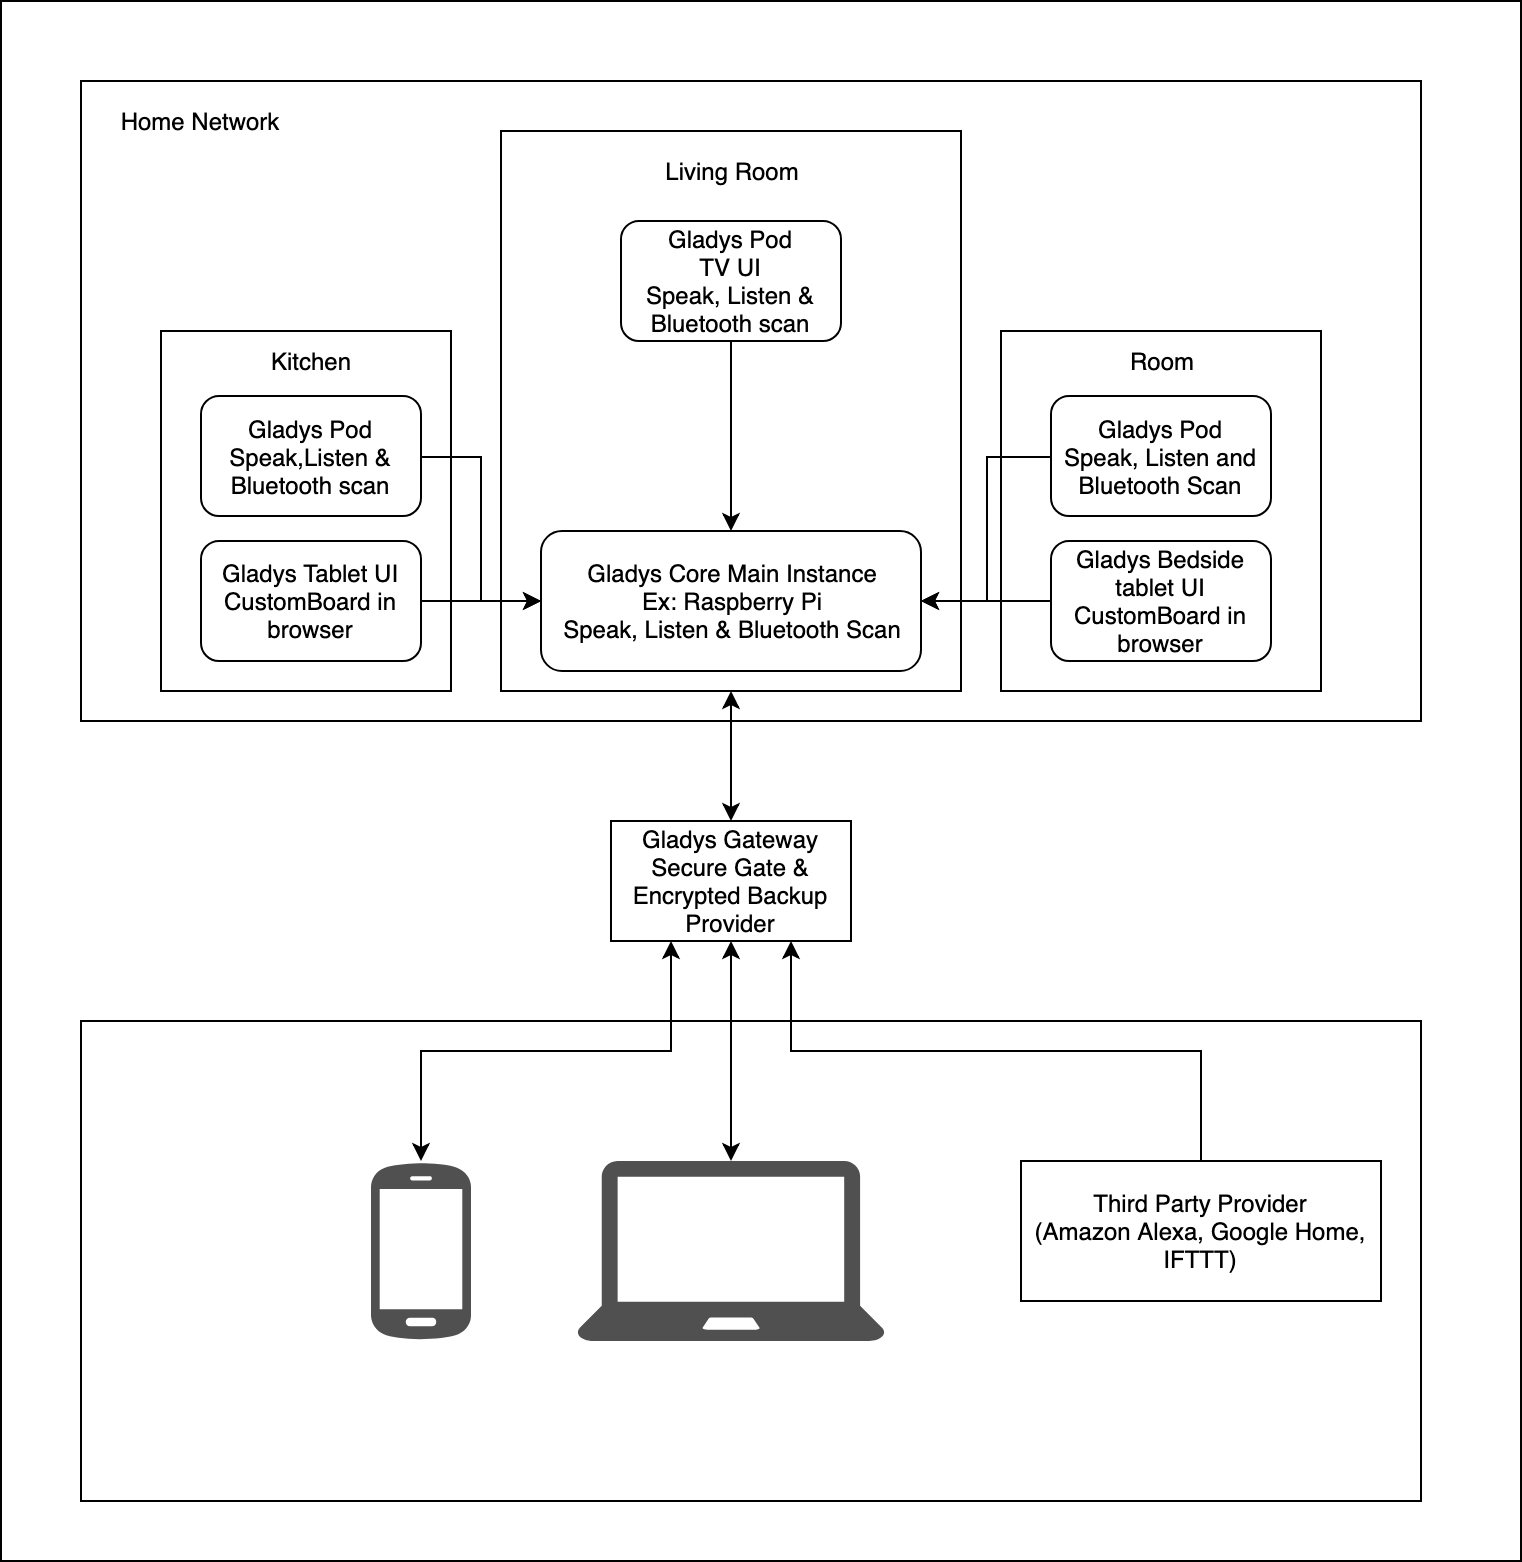

The diagram above was exported from draw.io. Its source (the exported page's mxGraphModel, read from the mxfile embedded in the PNG):
<mxGraphModel dx="950" dy="550" grid="1" gridSize="10" guides="1" tooltips="1" connect="1" arrows="1" fold="1" page="1" pageScale="1" pageWidth="826" pageHeight="469" math="0" shadow="0">
  <root>
    <mxCell id="0" />
    <mxCell id="1" parent="0" />
    <mxCell id="QEp14_S1tScdccVCfXxe-46" value="" style="rounded=0;whiteSpace=wrap;html=1;" parent="1" vertex="1">
      <mxGeometry x="60" y="10" width="760" height="780" as="geometry" />
    </mxCell>
    <mxCell id="QEp14_S1tScdccVCfXxe-38" value="&lt;div style=&quot;text-align: center&quot;&gt;&lt;br&gt;&lt;/div&gt;" style="rounded=0;whiteSpace=wrap;html=1;" parent="1" vertex="1">
      <mxGeometry x="100" y="520" width="670" height="240" as="geometry" />
    </mxCell>
    <mxCell id="QEp14_S1tScdccVCfXxe-36" value="" style="rounded=0;whiteSpace=wrap;html=1;" parent="1" vertex="1">
      <mxGeometry x="100" y="50" width="670" height="320" as="geometry" />
    </mxCell>
    <mxCell id="QEp14_S1tScdccVCfXxe-6" value="Home Network" style="text;html=1;strokeColor=none;fillColor=none;align=center;verticalAlign=middle;whiteSpace=wrap;rounded=0;" parent="1" vertex="1">
      <mxGeometry x="105" y="60" width="110" height="20" as="geometry" />
    </mxCell>
    <mxCell id="QEp14_S1tScdccVCfXxe-8" value="" style="rounded=0;whiteSpace=wrap;html=1;" parent="1" vertex="1">
      <mxGeometry x="140" y="175" width="145" height="180" as="geometry" />
    </mxCell>
    <mxCell id="QEp14_S1tScdccVCfXxe-7" value="Gladys Pod&lt;br&gt;Speak,Listen &amp;amp; Bluetooth scan&lt;br&gt;" style="rounded=1;whiteSpace=wrap;html=1;" parent="1" vertex="1">
      <mxGeometry x="160" y="207.5" width="110" height="60" as="geometry" />
    </mxCell>
    <mxCell id="QEp14_S1tScdccVCfXxe-9" value="Kitchen" style="text;html=1;strokeColor=none;fillColor=none;align=center;verticalAlign=middle;whiteSpace=wrap;rounded=0;" parent="1" vertex="1">
      <mxGeometry x="195" y="180" width="40" height="20" as="geometry" />
    </mxCell>
    <mxCell id="QEp14_S1tScdccVCfXxe-10" value="Gladys Tablet UI&lt;br&gt;CustomBoard in browser&lt;br&gt;" style="rounded=1;whiteSpace=wrap;html=1;" parent="1" vertex="1">
      <mxGeometry x="160" y="280" width="110" height="60" as="geometry" />
    </mxCell>
    <mxCell id="QEp14_S1tScdccVCfXxe-31" style="edgeStyle=orthogonalEdgeStyle;rounded=0;html=1;exitX=0.5;exitY=1;jettySize=auto;orthogonalLoop=1;startArrow=classic;startFill=1;" parent="1" source="QEp14_S1tScdccVCfXxe-11" target="QEp14_S1tScdccVCfXxe-30" edge="1">
      <mxGeometry relative="1" as="geometry" />
    </mxCell>
    <mxCell id="QEp14_S1tScdccVCfXxe-11" value="" style="rounded=0;whiteSpace=wrap;html=1;" parent="1" vertex="1">
      <mxGeometry x="310" y="75" width="230" height="280" as="geometry" />
    </mxCell>
    <mxCell id="QEp14_S1tScdccVCfXxe-24" style="edgeStyle=orthogonalEdgeStyle;rounded=0;html=1;exitX=0.5;exitY=1;entryX=0.5;entryY=0;jettySize=auto;orthogonalLoop=1;" parent="1" source="QEp14_S1tScdccVCfXxe-12" target="QEp14_S1tScdccVCfXxe-2" edge="1">
      <mxGeometry relative="1" as="geometry" />
    </mxCell>
    <mxCell id="QEp14_S1tScdccVCfXxe-12" value="Gladys Pod&lt;br&gt;TV UI&lt;br&gt;Speak, Listen &amp;amp; Bluetooth scan&lt;br&gt;" style="rounded=1;whiteSpace=wrap;html=1;" parent="1" vertex="1">
      <mxGeometry x="370" y="120" width="110" height="60" as="geometry" />
    </mxCell>
    <mxCell id="QEp14_S1tScdccVCfXxe-13" value="Living Room" style="text;html=1;strokeColor=none;fillColor=none;align=center;verticalAlign=middle;whiteSpace=wrap;rounded=0;" parent="1" vertex="1">
      <mxGeometry x="390" y="85" width="70" height="20" as="geometry" />
    </mxCell>
    <mxCell id="QEp14_S1tScdccVCfXxe-2" value="Gladys Core Main Instance&lt;br&gt;Ex: Raspberry Pi&lt;br&gt;Speak, Listen &amp;amp; Bluetooth Scan&lt;br&gt;" style="rounded=1;whiteSpace=wrap;html=1;" parent="1" vertex="1">
      <mxGeometry x="330" y="275" width="190" height="70" as="geometry" />
    </mxCell>
    <mxCell id="QEp14_S1tScdccVCfXxe-15" value="" style="rounded=0;whiteSpace=wrap;html=1;" parent="1" vertex="1">
      <mxGeometry x="560" y="175" width="160" height="180" as="geometry" />
    </mxCell>
    <mxCell id="QEp14_S1tScdccVCfXxe-20" style="edgeStyle=orthogonalEdgeStyle;rounded=0;html=1;exitX=0;exitY=0.5;entryX=1;entryY=0.5;jettySize=auto;orthogonalLoop=1;" parent="1" source="QEp14_S1tScdccVCfXxe-16" target="QEp14_S1tScdccVCfXxe-2" edge="1">
      <mxGeometry relative="1" as="geometry" />
    </mxCell>
    <mxCell id="QEp14_S1tScdccVCfXxe-16" value="Gladys Pod&lt;br&gt;Speak, Listen and Bluetooth Scan&lt;br&gt;" style="rounded=1;whiteSpace=wrap;html=1;" parent="1" vertex="1">
      <mxGeometry x="585" y="207.5" width="110" height="60" as="geometry" />
    </mxCell>
    <mxCell id="QEp14_S1tScdccVCfXxe-17" value="Room" style="text;html=1;strokeColor=none;fillColor=none;align=center;verticalAlign=middle;whiteSpace=wrap;rounded=0;" parent="1" vertex="1">
      <mxGeometry x="620" y="180" width="40" height="20" as="geometry" />
    </mxCell>
    <mxCell id="QEp14_S1tScdccVCfXxe-23" style="edgeStyle=orthogonalEdgeStyle;rounded=0;html=1;exitX=0;exitY=0.5;entryX=1;entryY=0.5;jettySize=auto;orthogonalLoop=1;" parent="1" source="QEp14_S1tScdccVCfXxe-18" target="QEp14_S1tScdccVCfXxe-2" edge="1">
      <mxGeometry relative="1" as="geometry" />
    </mxCell>
    <mxCell id="QEp14_S1tScdccVCfXxe-18" value="Gladys Bedside tablet UI&lt;br&gt;CustomBoard in browser&lt;br&gt;" style="rounded=1;whiteSpace=wrap;html=1;" parent="1" vertex="1">
      <mxGeometry x="585" y="280" width="110" height="60" as="geometry" />
    </mxCell>
    <mxCell id="QEp14_S1tScdccVCfXxe-21" style="edgeStyle=orthogonalEdgeStyle;rounded=0;html=1;exitX=1;exitY=0.5;entryX=0;entryY=0.5;jettySize=auto;orthogonalLoop=1;" parent="1" source="QEp14_S1tScdccVCfXxe-7" target="QEp14_S1tScdccVCfXxe-2" edge="1">
      <mxGeometry relative="1" as="geometry" />
    </mxCell>
    <mxCell id="QEp14_S1tScdccVCfXxe-22" style="edgeStyle=orthogonalEdgeStyle;rounded=0;html=1;exitX=1;exitY=0.5;jettySize=auto;orthogonalLoop=1;" parent="1" source="QEp14_S1tScdccVCfXxe-10" target="QEp14_S1tScdccVCfXxe-2" edge="1">
      <mxGeometry relative="1" as="geometry" />
    </mxCell>
    <mxCell id="QEp14_S1tScdccVCfXxe-28" value="" style="shadow=0;dashed=0;html=1;strokeColor=none;fillColor=#505050;labelPosition=center;verticalLabelPosition=bottom;verticalAlign=top;outlineConnect=0;align=center;shape=mxgraph.office.devices.cell_phone_android_proportional;" parent="1" vertex="1">
      <mxGeometry x="245" y="590" width="50" height="90" as="geometry" />
    </mxCell>
    <mxCell id="QEp14_S1tScdccVCfXxe-29" value="" style="shadow=0;dashed=0;html=1;strokeColor=none;fillColor=#505050;labelPosition=center;verticalLabelPosition=bottom;verticalAlign=top;outlineConnect=0;align=center;shape=mxgraph.office.devices.laptop;" parent="1" vertex="1">
      <mxGeometry x="348" y="590" width="154" height="90" as="geometry" />
    </mxCell>
    <mxCell id="QEp14_S1tScdccVCfXxe-33" style="edgeStyle=orthogonalEdgeStyle;rounded=0;html=1;exitX=0.5;exitY=1;jettySize=auto;orthogonalLoop=1;endArrow=classic;endFill=1;startArrow=classic;startFill=1;" parent="1" source="QEp14_S1tScdccVCfXxe-30" target="QEp14_S1tScdccVCfXxe-29" edge="1">
      <mxGeometry relative="1" as="geometry" />
    </mxCell>
    <mxCell id="QEp14_S1tScdccVCfXxe-34" style="edgeStyle=orthogonalEdgeStyle;rounded=0;html=1;exitX=0.25;exitY=1;jettySize=auto;orthogonalLoop=1;startArrow=classic;startFill=1;" parent="1" source="QEp14_S1tScdccVCfXxe-30" target="QEp14_S1tScdccVCfXxe-28" edge="1">
      <mxGeometry relative="1" as="geometry" />
    </mxCell>
    <mxCell id="QEp14_S1tScdccVCfXxe-30" value="Gladys Gateway&lt;br&gt;Secure Gate &amp;amp; Encrypted Backup Provider&lt;br&gt;" style="rounded=0;whiteSpace=wrap;html=1;" parent="1" vertex="1">
      <mxGeometry x="365" y="420" width="120" height="60" as="geometry" />
    </mxCell>
    <mxCell id="QEp14_S1tScdccVCfXxe-45" style="edgeStyle=orthogonalEdgeStyle;rounded=0;html=1;exitX=0.5;exitY=0;entryX=0.75;entryY=1;jettySize=auto;orthogonalLoop=1;" parent="1" source="QEp14_S1tScdccVCfXxe-42" target="QEp14_S1tScdccVCfXxe-30" edge="1">
      <mxGeometry relative="1" as="geometry" />
    </mxCell>
    <mxCell id="QEp14_S1tScdccVCfXxe-42" value="Third Party Provider&lt;br&gt;(Amazon Alexa, Google Home, IFTTT)&lt;br&gt;" style="rounded=0;whiteSpace=wrap;html=1;" parent="1" vertex="1">
      <mxGeometry x="570" y="590" width="180" height="70" as="geometry" />
    </mxCell>
  </root>
</mxGraphModel>